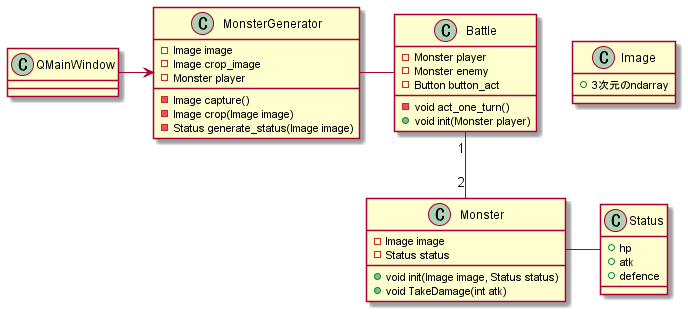

The diagram above was rendered by PlantUML. Its source (embedded in the PNG):
@startuml Game
' https://www.mum-meblog.com/entry/research-detail/plant_uml
QMainWindow -> MonsterGenerator
MonsterGenerator -right- Battle
Battle "1" -- "2" Monster
Monster -right- Status

class MonsterGenerator{
    -Image image
    -Image crop_image
    -Monster player

    -Image capture()
    -Image crop(Image image)
    -Status generate_status(Image image)
}

class Battle{
    -Monster player
    -Monster enemy
    -Button button_act
    -void act_one_turn()
    +void init(Monster player)
}

class Monster{
    -Image image
    -Status status
    +void init(Image image, Status status)
    +void TakeDamage(int atk)
    
}

class Status{
    +hp
    +atk
    +defence
}

class Image{
    +3次元のndarray
}
@enduml